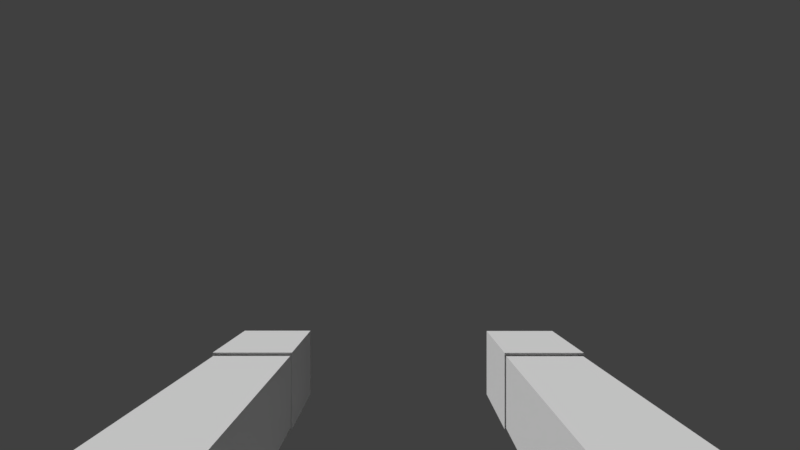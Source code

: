 # Source: ArmsHands.blend  (saved by Blender 2.79.0; exported with 4.5.12 LTS)
import bpy
from mathutils import Matrix  # noqa: F401  (used for matrix-valued properties, if any)

bpy.ops.wm.read_factory_settings(use_empty=True)
scene = bpy.context.scene
scene.name = 'Scene'

# ---- collections
col_collection_1 = bpy.data.collections.new('Collection 1'); scene.collection.children.link(col_collection_1)
col_collection_20 = bpy.data.collections.new('Collection 20'); scene.collection.children.link(col_collection_20)
col_collection_20.hide_render = True
col_collection_20.hide_viewport = True

# ---- materials (node trees are filled in below, after node groups)
mat_armtexture = bpy.data.materials.new('ArmTexture')
mat_armtexture.alpha_threshold = 0.0
mat_armtexture.use_transparent_shadow = False
mat_armtexture.roughness = 0.5
mat_armtexture.specular_intensity = 0.0

# ---- material node trees

# ---- world
world_world = bpy.data.worlds.new('World'); scene.world = world_world
world_world.color = (0.05088, 0.05088, 0.05088)
world_world.use_sun_shadow = False
world_world.sun_shadow_jitter_overblur = 0.0
world_world.cycles.sampling_method = 'MANUAL'

# ---- cameras
cam_camera_001 = bpy.data.cameras.new('Camera.001')
cam_camera_001.clip_start = 0.001
cam_camera_001.clip_end = 100.0
cam_camera_001.lens = 16.0
cam_camera_001.sensor_width = 32.0
cam_camera_001.sensor_height = 18.0
cam_camera_001.display_size = 2.0
cam_camera_001.lens_unit = 'FOV'
cam_camera_001.dof.focus_distance = 0.0
cam_camera_001.dof.aperture_fstop = 128.0
cam_camera_001.dof.aperture_blades = 6

# ---- meshes
me_arm_mesh = bpy.data.meshes.new('Arm_Mesh')
me_arm_mesh.from_pydata([(0.1085, -0.06906, -0.07391), (0.1085, -0.06906, -0.1201), (0.06365, -0.06906, -0.07391), (0.06365, -0.06906, -0.1201), (0.06367, -0.2342, -0.118), (0.06367, -0.2342, -0.07598), (0.1083, -0.2342, -0.07598), (0.1083, -0.2342, -0.118), (0.1093, -0.2337, -0.07447), (0.1093, -0.2337, -0.1191), (0.063, -0.2337, -0.07447), (0.063, -0.2337, -0.1191), (0.1093, -0.2821, -0.07447), (0.1093, -0.2821, -0.1191), (0.063, -0.2821, -0.07447), (0.063, -0.2821, -0.1191), (0.1092, 0.03163, -0.0751), (0.1092, 0.03163, -0.1189), (0.0629, 0.03163, -0.0751), (0.0629, 0.03163, -0.1189), (0.1105, -0.06908, -0.0718), (0.1105, -0.06908, -0.1222), (0.06161, -0.06908, -0.0718), (0.06161, -0.06908, -0.1222), (-0.1067, -0.06906, -0.07411), (-0.1067, -0.06906, -0.1203), (-0.06186, -0.06906, -0.07411), (-0.06186, -0.06906, -0.1203), (-0.06187, -0.2342, -0.1183), (-0.06187, -0.2342, -0.07619), (-0.1065, -0.2342, -0.07619), (-0.1065, -0.2342, -0.1183), (-0.1075, -0.2337, -0.07468), (-0.1075, -0.2337, -0.1193), (-0.06121, -0.2337, -0.07468), (-0.06121, -0.2337, -0.1193), (-0.1075, -0.2821, -0.07468), (-0.1075, -0.2821, -0.1193), (-0.06121, -0.2821, -0.07468), (-0.06121, -0.2821, -0.1193), (-0.1074, 0.03163, -0.07531), (-0.1074, 0.03163, -0.1191), (-0.0611, 0.03163, -0.07531), (-0.0611, 0.03163, -0.1191), (-0.1087, -0.06908, -0.07201), (-0.1087, -0.06908, -0.1224), (-0.05982, -0.06908, -0.07201), (-0.05982, -0.06908, -0.1224), (-0.05986, -0.06477, -0.1223), (-0.1087, -0.06477, -0.07211), (-0.05986, -0.06477, -0.07211), (-0.1087, -0.06477, -0.1223), (0.06165, -0.06477, -0.1221), (0.1105, -0.06477, -0.0719), (0.06165, -0.06477, -0.0719), (0.1105, -0.06477, -0.1221), (0.1085, -0.07365, -0.12), (0.1085, -0.07365, -0.074), (0.06366, -0.07365, -0.12), (0.06366, -0.07365, -0.074), (-0.1067, -0.0736, -0.1202), (-0.1067, -0.0736, -0.0742), (-0.06186, -0.0736, -0.1202), (-0.06186, -0.0736, -0.0742), (0.1083, -0.2107, -0.1183), (0.1083, -0.2107, -0.07574), (0.06367, -0.2107, -0.1183), (0.06367, -0.2107, -0.07574), (-0.1065, -0.2107, -0.1185), (-0.1065, -0.2107, -0.07594), (-0.06187, -0.2107, -0.1185), (-0.06187, -0.2107, -0.07594)], [], [(3, 2, 22, 23), (66, 64, 7, 4), (1, 3, 23, 21), (2, 0, 20, 22), (0, 1, 21, 20), (5, 4, 7, 6), (67, 66, 4, 5), (64, 65, 6, 7), (65, 67, 5, 6), (8, 9, 11, 10), (10, 11, 15, 14), (14, 15, 13, 12), (12, 13, 9, 8), (10, 14, 12, 8), (15, 11, 9, 13), (16, 17, 19, 18), (54, 52, 23, 22), (54, 22, 20, 53), (52, 19, 17, 55), (53, 55, 17, 16), (27, 47, 46, 26), (70, 28, 31, 68), (25, 45, 47, 27), (26, 46, 44, 24), (24, 44, 45, 25), (29, 30, 31, 28), (71, 29, 28, 70), (68, 31, 30, 69), (69, 30, 29, 71), (32, 34, 35, 33), (34, 38, 39, 35), (38, 36, 37, 39), (36, 32, 33, 37), (34, 32, 36, 38), (39, 37, 33, 35), (40, 42, 43, 41), (50, 46, 47, 48), (50, 49, 44, 46), (48, 51, 41, 43), (49, 40, 41, 51), (44, 49, 51, 45), (47, 45, 51, 48), (42, 40, 49, 50), (42, 50, 48, 43), (20, 21, 55, 53), (23, 52, 55, 21), (18, 54, 53, 16), (18, 19, 52, 54), (0, 2, 59, 57), (1, 0, 57, 56), (2, 3, 58, 59), (3, 1, 56, 58), (24, 61, 63, 26), (25, 60, 61, 24), (26, 63, 62, 27), (27, 62, 60, 25), (57, 59, 67, 65), (56, 57, 65, 64), (59, 58, 66, 67), (58, 56, 64, 66), (61, 69, 71, 63), (60, 68, 69, 61), (63, 71, 70, 62), (62, 70, 68, 60)])
_uv = me_arm_mesh.uv_layers.new(name='UVMap')
_uv.uv.foreach_set('vector', [0.5123, 0.7666, 0.6147, 0.7673, 0.6189, 0.7712, 0.5123, 0.7696, 0.5134, 0.5395, 0.4133, 0.5394, 0.4134, 0.5016, 0.5134, 0.5016, 0.4169, 0.7694, 0.508, 0.7696, 0.5123, 0.7696, 0.4126, 0.7694, 0.5134, 0.1683, 0.413, 0.1683, 0.4085, 0.1649, 0.518, 0.1649, 0.3103, 0.7666, 0.4126, 0.7664, 0.4126, 0.7694, 0.3061, 0.7704, 0.5134, 0.434, 0.5134, 0.5016, 0.4134, 0.5016, 0.4134, 0.434, 0.6089, 0.5389, 0.5134, 0.5395, 0.5134, 0.5016, 0.6079, 0.5009, 0.4133, 0.5394, 0.318, 0.5385, 0.3192, 0.5008, 0.4134, 0.5016, 0.4133, 0.3962, 0.5134, 0.3962, 0.5134, 0.434, 0.4134, 0.434, 0.7477, 0.492, 0.7477, 0.3749, 0.8691, 0.3749, 0.8691, 0.492, 0.9862, 0.3749, 0.8691, 0.3749, 0.8691, 0.2478, 0.9862, 0.2478, 0.8691, 0.1308, 0.8691, 0.2478, 0.7477, 0.2478, 0.7477, 0.1308, 0.6307, 0.2478, 0.7477, 0.2478, 0.7477, 0.3749, 0.6307, 0.3749, 0.8691, 0.003719, 0.8691, 0.1308, 0.7477, 0.1308, 0.7477, 0.003719, 0.8691, 0.2478, 0.8691, 0.3749, 0.7477, 0.3749, 0.7477, 0.2478, 0.4124, 0.9874, 0.4128, 0.9207, 0.5105, 0.9209, 0.5104, 0.9875, 0.6182, 0.7783, 0.5128, 0.7757, 0.5123, 0.7696, 0.6189, 0.7712, 0.5179, 0.158, 0.518, 0.1649, 0.4085, 0.1649, 0.4085, 0.158, 0.5128, 0.7757, 0.5105, 0.9209, 0.4128, 0.9207, 0.412, 0.7755, 0.3066, 0.7775, 0.412, 0.7755, 0.4128, 0.9207, 0.3205, 0.9231, 0.2028, 0.2153, 0.2028, 0.2125, 0.3058, 0.211, 0.3019, 0.2146, 0.204, 0.4363, 0.205, 0.4735, 0.1045, 0.4738, 0.1053, 0.4364, 0.1104, 0.2125, 0.1062, 0.2125, 0.2028, 0.2125, 0.1986, 0.2125, 0.2157, 0.8253, 0.2213, 0.829, 0.1015, 0.8304, 0.1068, 0.8266, 0.007055, 0.2147, 0.00317, 0.2111, 0.1062, 0.2125, 0.1062, 0.2153, 0.2071, 0.5424, 0.1038, 0.5431, 0.1045, 0.4738, 0.205, 0.4735, 0.2969, 0.4365, 0.2966, 0.4733, 0.205, 0.4735, 0.204, 0.4363, 0.1053, 0.4364, 0.1045, 0.4738, 0.01249, 0.4733, 0.01228, 0.4366, 0.1032, 0.5828, 0.1038, 0.5431, 0.2071, 0.5424, 0.209, 0.5817, 0.8671, 0.9948, 0.7457, 0.9948, 0.7457, 0.8777, 0.8671, 0.8777, 0.6287, 0.8777, 0.6287, 0.7506, 0.7457, 0.7506, 0.7457, 0.8777, 0.7457, 0.6336, 0.8671, 0.6336, 0.8671, 0.7506, 0.7457, 0.7506, 0.9842, 0.7506, 0.9842, 0.8777, 0.8671, 0.8777, 0.8671, 0.7506, 0.7457, 0.5065, 0.8671, 0.5065, 0.8671, 0.6336, 0.7457, 0.6336, 0.7457, 0.7506, 0.8671, 0.7506, 0.8671, 0.8777, 0.7457, 0.8777, 0.1075, 0.002847, 0.2014, 0.002847, 0.2014, 0.06661, 0.1075, 0.06661, 0.305, 0.2042, 0.3058, 0.211, 0.2028, 0.2125, 0.2032, 0.2066, 0.2218, 0.8367, 0.1013, 0.8381, 0.1015, 0.8304, 0.2213, 0.829, 0.2032, 0.2066, 0.1058, 0.2066, 0.1075, 0.06661, 0.2014, 0.06661, 0.003962, 0.2042, 0.01859, 0.06394, 0.1075, 0.06661, 0.1058, 0.2066, 0.00317, 0.2111, 0.003962, 0.2042, 0.1058, 0.2066, 0.1062, 0.2125, 0.2028, 0.2125, 0.1062, 0.2125, 0.1058, 0.2066, 0.2032, 0.2066, 0.223, 0.9971, 0.1082, 0.9984, 0.1013, 0.8381, 0.2218, 0.8367, 0.2903, 0.06392, 0.305, 0.2042, 0.2032, 0.2066, 0.2014, 0.06661, 0.3061, 0.7704, 0.4126, 0.7694, 0.412, 0.7755, 0.3066, 0.7775, 0.5123, 0.7696, 0.5128, 0.7757, 0.412, 0.7755, 0.4126, 0.7694, 0.5151, 0.002847, 0.5179, 0.158, 0.4085, 0.158, 0.4113, 0.002847, 0.6027, 0.9238, 0.5105, 0.9209, 0.5128, 0.7757, 0.6182, 0.7783, 0.413, 0.1683, 0.5134, 0.1683, 0.5134, 0.1757, 0.413, 0.1757, 0.4126, 0.7664, 0.3103, 0.7666, 0.3102, 0.7588, 0.4127, 0.7593, 0.6147, 0.7673, 0.5123, 0.7666, 0.5124, 0.7595, 0.6149, 0.7595, 0.5123, 0.7666, 0.4126, 0.7664, 0.4127, 0.7593, 0.5124, 0.7595, 0.1068, 0.8266, 0.1072, 0.8186, 0.2149, 0.8174, 0.2157, 0.8253, 0.1062, 0.2153, 0.1061, 0.2221, 0.006687, 0.2222, 0.007055, 0.2147, 0.3019, 0.2146, 0.3023, 0.2221, 0.2029, 0.2221, 0.2028, 0.2153, 0.2028, 0.2153, 0.2029, 0.2221, 0.1061, 0.2221, 0.1062, 0.2153, 0.413, 0.1757, 0.5134, 0.1757, 0.5134, 0.3962, 0.4133, 0.3962, 0.4127, 0.7593, 0.3102, 0.7588, 0.318, 0.5385, 0.4133, 0.5394, 0.6149, 0.7595, 0.5124, 0.7595, 0.5134, 0.5395, 0.6089, 0.5389, 0.5124, 0.7595, 0.4127, 0.7593, 0.4133, 0.5394, 0.5134, 0.5395, 0.1072, 0.8186, 0.1032, 0.5828, 0.209, 0.5817, 0.2149, 0.8174, 0.1061, 0.2221, 0.1053, 0.4364, 0.01228, 0.4366, 0.006687, 0.2222, 0.3023, 0.2221, 0.2969, 0.4365, 0.204, 0.4363, 0.2029, 0.2221, 0.2029, 0.2221, 0.204, 0.4363, 0.1053, 0.4364, 0.1061, 0.2221])
me_arm_mesh.materials.append(mat_armtexture)
me_arm_mesh.use_remesh_preserve_volume = False
me_arm_mesh.use_remesh_preserve_attributes = False
me_arm_mesh.use_mirror_vertex_groups = False
me_arm_mesh.update()
me_cube = bpy.data.meshes.new('Cube')
me_cube.from_pydata([(-1.0, -1.0, -1.0), (-1.0, -1.0, 1.0), (-1.0, 1.0, -1.0), (-1.0, 1.0, 1.0), (1.0, -1.0, -1.0), (1.0, -1.0, 1.0), (1.0, 1.0, -1.0), (1.0, 1.0, 1.0)], [(2, 0), (0, 1), (1, 3), (3, 2), (6, 2), (3, 7), (7, 6), (4, 6), (7, 5), (5, 4), (0, 4), (5, 1)], [])
me_cube.use_remesh_preserve_volume = False
me_cube.use_remesh_preserve_attributes = False
me_cube.use_mirror_vertex_groups = False
me_cube.update()
arm_rig = bpy.data.armatures.new('Rig')  # bones are not reproduced

# ---- objects
ob_rig = bpy.data.objects.new('Rig', arm_rig)
ob_arm_mesh = bpy.data.objects.new('Arm_Mesh', me_arm_mesh)
ob_camera = bpy.data.objects.new('Camera', cam_camera_001)
ob_cube = bpy.data.objects.new('Cube', me_cube)

# ---- transforms, parenting, visibility, modifiers, constraints
ob_rig.location = (0.0, 0.0, 0.0)
ob_rig.lineart.crease_threshold = 0.0
ob_arm_mesh.parent = ob_rig
ob_arm_mesh.location = (0.0, 0.0, 0.0)
ob_arm_mesh.lineart.crease_threshold = 0.0
_vg = ob_arm_mesh.vertex_groups.new(name='Shoulder.L')
for _i, _w in zip([0, 1, 2, 3, 16, 17, 18, 19, 20, 21, 22, 23, 52, 53, 54, 55, 56, 57, 58, 59], [0.0, 0.0, 0.0, 0.0, 1.0, 1.0, 1.0, 1.0, 1.0, 1.0, 1.0, 1.0, 1.0, 1.0, 1.0, 1.0, 0.0, 0.0, 0.0, 0.0]): _vg.add([_i], _w, 'REPLACE')
_vg = ob_arm_mesh.vertex_groups.new(name='Arm.L')
for _i, _w in zip([0, 1, 2, 3, 4, 5, 6, 7, 8, 9, 10, 17, 18, 19, 20, 21, 22, 23, 52, 53, 54, 55, 56, 57, 58, 59, 64, 65, 66, 67], [1.0, 1.0, 1.0, 1.0, 0.0, 0.0, 0.0, 0.0, 0.0, 0.0, 0.0, 0.0, 0.05729, 0.00189, 0.0, 0.0, 0.0, 0.0, 0.0, 0.0, 0.0, 0.0, 1.0, 1.0, 1.0, 1.0, 1.0, 1.0, 1.0, 1.0]): _vg.add([_i], _w, 'REPLACE')
_vg = ob_arm_mesh.vertex_groups.new(name='Hand.L')
_vg.add([4, 5, 6, 7, 8, 9, 10, 11, 12, 13, 14, 15, 64, 65, 66, 67], 1.0, 'REPLACE')
_vg = ob_arm_mesh.vertex_groups.new(name='Shoulder.R')
for _i, _w in zip([24, 25, 26, 27, 40, 41, 42, 43, 44, 45, 46, 47, 48, 49, 50, 51, 60, 61, 62, 63], [0.0, 0.0, 0.0, 0.0, 1.0, 0.9774, 1.0, 1.0, 1.0, 1.0, 0.9819, 1.0, 1.0, 1.0, 1.0, 1.0, 0.0, 0.0, 0.0, 0.0]): _vg.add([_i], _w, 'REPLACE')
_vg = ob_arm_mesh.vertex_groups.new(name='Arm.R')
for _i, _w in zip([24, 25, 26, 27, 28, 29, 30, 31, 32, 33, 34, 35, 40, 41, 42, 43, 44, 45, 46, 47, 48, 49, 50, 51, 60, 61, 62, 63, 68, 69, 70, 71], [1.0, 1.0, 1.0, 0.9632, 0.0, 0.0, 0.0, 0.0, 0.0, 0.0, 0.0, 0.0, 0.0, 0.0, 0.0, 0.009085, 0.0, 0.0, 0.0, 0.0, 0.0, 0.0, 0.0, 0.0, 1.0, 1.0, 1.0, 1.0, 1.0, 1.0, 1.0, 1.0]): _vg.add([_i], _w, 'REPLACE')
_vg = ob_arm_mesh.vertex_groups.new(name='Hand.R')
_vg.add([28, 29, 30, 31, 32, 33, 34, 35, 36, 37, 38, 39, 68, 69, 70, 71], 1.0, 'REPLACE')
_vg = ob_arm_mesh.vertex_groups.new(name='ArmIK.L')
for _i, _w in zip([4, 5, 6, 7, 8, 10, 11, 64, 65, 67], [0.0, 0.0, 0.0, 0.0, 0.0, 0.0, 0.0, 0.0, 0.0, 0.0]): _vg.add([_i], _w, 'REPLACE')
_vg = ob_arm_mesh.vertex_groups.new(name='ArmIK.R')
for _i, _w in zip([28, 29, 30, 31, 32, 33, 34, 35, 36, 68, 69, 70, 71], [0.0, 0.0, 0.0, 0.0, 0.0, 0.0, 0.0, 0.0, 0.0, 0.001925, 0.0, 0.0, 0.0]): _vg.add([_i], _w, 'REPLACE')
_vg = ob_arm_mesh.vertex_groups.new(name='ArmPole.L')
_vg = ob_arm_mesh.vertex_groups.new(name='ArmPole.R')
_m = ob_arm_mesh.modifiers.new('Armature', 'ARMATURE')
_m.object = ob_rig
ob_camera.location = (0.0, 0.0, 0.0)
ob_camera.rotation_euler = (1.571, -0.0, -3.142)
ob_camera.lineart.crease_threshold = 0.0
ob_cube.location = (0.0861, -0.194, -0.09804)
ob_cube.lineart.crease_threshold = 0.0

# ---- collection membership
col_collection_1.objects.link(ob_rig)
col_collection_1.objects.link(ob_arm_mesh)
col_collection_1.objects.link(ob_camera)
col_collection_20.objects.link(ob_cube)

# ---- scene / render settings (as saved in the file)
scene.camera = ob_camera
scene.frame_start = 1; scene.frame_end = 250; scene.frame_set(23)
scene.render.engine = 'BLENDER_EEVEE_NEXT'
scene.render.resolution_percentage = 50
scene.render.fps = 30
scene.render.dither_intensity = 0.0
scene.cycles.use_denoising = False
scene.cycles.samples = 128
scene.cycles.sampling_pattern = 'TABULATED_SOBOL'
scene.cycles.use_adaptive_sampling = False
scene.cycles.use_light_tree = False
scene.cycles.blur_glossy = 0.0
scene.cycles.sample_clamp_indirect = 0.0
scene.view_settings.view_transform = 'Standard'
bpy.context.view_layer.update()

# ---- added for rendering (the .blend has no usable light): sun
light_auto_sun = bpy.data.lights.new('AutoSun', 'SUN')
light_auto_sun.energy = 3.0
light_auto_sun.angle = 0.0523599
ob_auto_sun = bpy.data.objects.new('AutoSun', light_auto_sun)
scene.collection.objects.link(ob_auto_sun)
ob_auto_sun.rotation_euler = (0.872665, 0.174533, 0.523599)
bpy.context.view_layer.update()
